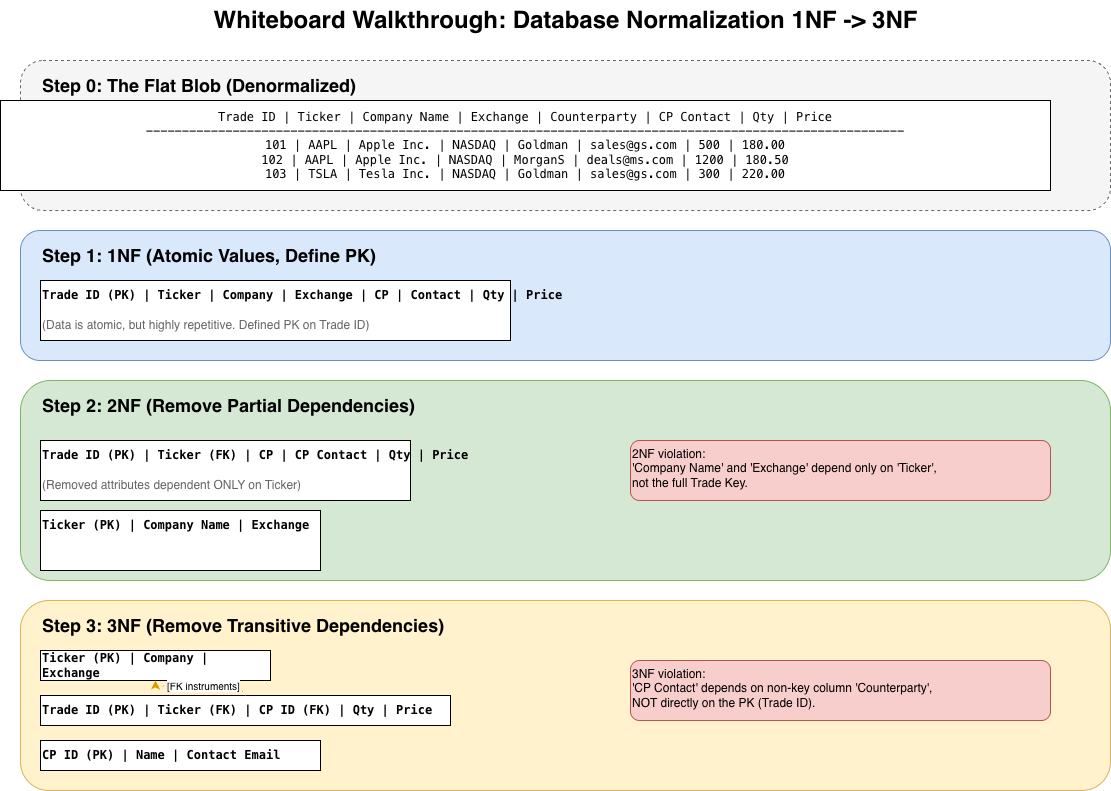

The diagram above was exported from draw.io. Its source (the exported page's mxGraphModel, read from the mxfile embedded in the PNG):
<mxGraphModel dx="882" dy="570" grid="1" gridSize="10" guides="1" tooltips="1" connect="1" arrows="1" fold="1" page="1" pageScale="1" pageWidth="827" pageHeight="1169" math="0" shadow="0">
  <root>
    <mxCell id="0" />
    <mxCell id="1" parent="0" />
    <mxCell id="rqB-gP5mLbJvl-2h1lFU-1" parent="1" style="text;strokeColor=none;fillColor=none;html=1;fontSize=24;fontStyle=1;verticalAlign=middle;align=center;" value=" Whiteboard Walkthrough: Database Normalization 1NF -&gt; 3NF" vertex="1">
      <mxGeometry height="40" width="1090" x="30" y="20" as="geometry" />
    </mxCell>
    <mxCell id="rqB-gP5mLbJvl-2h1lFU-2" parent="1" style="rounded=1;whiteSpace=wrap;html=1;fillColor=#f5f5f5;strokeColor=#666666;dashed=1;" value="" vertex="1">
      <mxGeometry height="150" width="1090" x="30" y="80" as="geometry" />
    </mxCell>
    <mxCell id="rqB-gP5mLbJvl-2h1lFU-3" parent="1" style="text;strokeColor=none;fillColor=none;html=1;fontSize=18;fontStyle=1;verticalAlign=middle;align=left;" value="Step 0: The Flat Blob (Denormalized)" vertex="1">
      <mxGeometry height="30" width="500" x="50" y="90" as="geometry" />
    </mxCell>
    <mxCell id="rqB-gP5mLbJvl-2h1lFU-4" parent="1" style="shape=table;startSize=0;container=1;collapsible=0;childLayout=tableLayout;fixedRows=1;rowLines=1;columnLines=1;whiteSpace=wrap;html=1;fontSize=12;fontFamily=monospace;" value="Trade ID | Ticker | Company Name | Exchange | Counterparty | CP Contact | Qty | Price&#10;---------------------------------------------------------------------------------------------------------&#10;101 | AAPL | Apple Inc. | NASDAQ | Goldman | sales@gs.com | 500 | 180.00&#10;102 | AAPL | Apple Inc. | NASDAQ | MorganS | deals@ms.com | 1200 | 180.50&#10;103 | TSLA | Tesla Inc. | NASDAQ | Goldman | sales@gs.com | 300 | 220.00" vertex="1">
      <mxGeometry height="90" width="1050" x="10" y="120" as="geometry" />
    </mxCell>
    <mxCell id="rqB-gP5mLbJvl-2h1lFU-5" parent="1" style="rounded=1;whiteSpace=wrap;html=1;fillColor=#dae8fc;strokeColor=#6c8ebf;" value="" vertex="1">
      <mxGeometry height="130" width="1090" x="30" y="250" as="geometry" />
    </mxCell>
    <mxCell id="rqB-gP5mLbJvl-2h1lFU-6" parent="1" style="text;strokeColor=none;fillColor=none;html=1;fontSize=18;fontStyle=1;verticalAlign=middle;align=left;" value="Step 1: 1NF (Atomic Values, Define PK)" vertex="1">
      <mxGeometry height="30" width="500" x="50" y="260" as="geometry" />
    </mxCell>
    <mxCell id="rqB-gP5mLbJvl-2h1lFU-7" parent="1" style="shape=table;html=1;startSize=0;container=1;collapsible=0;childLayout=tableLayout;fixedRows=1;rowLines=1;columnLines=1;whiteSpace=wrap;fontSize=12;" value="" vertex="1">
      <mxGeometry height="60" width="470" x="50" y="300" as="geometry" />
    </mxCell>
    <mxCell id="rqB-gP5mLbJvl-2h1lFU-8" parent="rqB-gP5mLbJvl-2h1lFU-7" style="text;strokeColor=none;fillColor=none;html=1;fontSize=12;fontStyle=1;verticalAlign=middle;align=left;fontFamily=monospace;" value="Trade ID (PK) | Ticker | Company | Exchange | CP | Contact | Qty | Price" vertex="1">
      <mxGeometry height="30" width="470" as="geometry" />
    </mxCell>
    <mxCell id="rqB-gP5mLbJvl-2h1lFU-9" parent="rqB-gP5mLbJvl-2h1lFU-7" style="text;strokeColor=none;fillColor=none;html=1;fontSize=12;verticalAlign=middle;align=left;fontColor=#666666;" value="(Data is atomic, but highly repetitive. Defined PK on Trade ID)" vertex="1">
      <mxGeometry height="30" width="470" y="30" as="geometry" />
    </mxCell>
    <mxCell id="rqB-gP5mLbJvl-2h1lFU-10" parent="1" style="rounded=1;whiteSpace=wrap;html=1;fillColor=#d5e8d4;strokeColor=#82b366;" value="" vertex="1">
      <mxGeometry height="200" width="1090" x="30" y="400" as="geometry" />
    </mxCell>
    <mxCell id="rqB-gP5mLbJvl-2h1lFU-11" parent="1" style="text;strokeColor=none;fillColor=none;html=1;fontSize=18;fontStyle=1;verticalAlign=middle;align=left;" value="Step 2: 2NF (Remove Partial Dependencies)" vertex="1">
      <mxGeometry height="30" width="500" x="50" y="410" as="geometry" />
    </mxCell>
    <mxCell id="rqB-gP5mLbJvl-2h1lFU-12" parent="1" style="shape=table;html=1;startSize=0;container=1;collapsible=0;childLayout=tableLayout;fixedRows=1;rowLines=1;columnLines=1;whiteSpace=wrap;" value="" vertex="1">
      <mxGeometry height="60" width="370" x="50" y="460" as="geometry" />
    </mxCell>
    <mxCell id="rqB-gP5mLbJvl-2h1lFU-13" parent="rqB-gP5mLbJvl-2h1lFU-12" style="text;strokeColor=none;fillColor=none;html=1;fontSize=12;fontStyle=1;verticalAlign=middle;align=left;fontFamily=monospace;" value="Trade ID (PK) | Ticker (FK) | CP | CP Contact | Qty | Price" vertex="1">
      <mxGeometry height="30" width="370" as="geometry" />
    </mxCell>
    <mxCell id="rqB-gP5mLbJvl-2h1lFU-14" parent="rqB-gP5mLbJvl-2h1lFU-12" style="text;strokeColor=none;fillColor=none;html=1;fontSize=12;verticalAlign=middle;align=left;fontColor=#666666;" value="(Removed attributes dependent ONLY on Ticker)" vertex="1">
      <mxGeometry height="30" width="370" y="30" as="geometry" />
    </mxCell>
    <mxCell id="rqB-gP5mLbJvl-2h1lFU-15" parent="1" style="shape=table;html=1;startSize=0;container=1;collapsible=0;childLayout=tableLayout;fixedRows=1;rowLines=1;columnLines=1;whiteSpace=wrap;" value="" vertex="1">
      <mxGeometry height="60" width="280" x="50" y="530" as="geometry" />
    </mxCell>
    <mxCell id="rqB-gP5mLbJvl-2h1lFU-16" parent="rqB-gP5mLbJvl-2h1lFU-15" style="text;strokeColor=none;fillColor=none;html=1;fontSize=12;fontStyle=1;verticalAlign=middle;align=left;fontFamily=monospace;" value="Ticker (PK) | Company Name | Exchange" vertex="1">
      <mxGeometry height="30" width="280" as="geometry" />
    </mxCell>
    <mxCell id="rqB-gP5mLbJvl-2h1lFU-17" parent="1" style="text;whiteSpace=wrap;html=1;fontSize=12;fontStyle=0;verticalAlign=top;align=left;fillColor=#f8cecc;strokeColor=#b85450;rounded=1;dashed=0;" value="2NF violation: &#10;'Company Name' and 'Exchange' depend only on 'Ticker', &#10;not the full Trade Key." vertex="1">
      <mxGeometry height="60" width="420" x="640" y="460" as="geometry" />
    </mxCell>
    <mxCell id="rqB-gP5mLbJvl-2h1lFU-18" parent="1" style="rounded=1;whiteSpace=wrap;html=1;fillColor=#fff2cc;strokeColor=#d6b656;" value="" vertex="1">
      <mxGeometry height="190" width="1090" x="30" y="620" as="geometry" />
    </mxCell>
    <mxCell id="rqB-gP5mLbJvl-2h1lFU-19" parent="1" style="text;strokeColor=none;fillColor=none;html=1;fontSize=18;fontStyle=1;verticalAlign=middle;align=left;" value="Step 3: 3NF (Remove Transitive Dependencies)" vertex="1">
      <mxGeometry height="30" width="500" x="50" y="630" as="geometry" />
    </mxCell>
    <mxCell id="rqB-gP5mLbJvl-2h1lFU-20" parent="1" style="shape=table;html=1;startSize=0;container=1;collapsible=0;childLayout=tableLayout;fixedRows=1;rowLines=1;columnLines=1;whiteSpace=wrap;fontSize=12;fontStyle=1;verticalAlign=middle;align=left;fontFamily=monospace;" value="Ticker (PK) | Company | Exchange" vertex="1">
      <mxGeometry height="30" width="230" x="50" y="670" as="geometry" />
    </mxCell>
    <mxCell id="rqB-gP5mLbJvl-2h1lFU-21" parent="1" style="shape=table;html=1;startSize=0;container=1;collapsible=0;childLayout=tableLayout;fixedRows=1;rowLines=1;columnLines=1;whiteSpace=wrap;fontSize=12;fontStyle=1;verticalAlign=middle;align=left;fontFamily=monospace;" value="CP ID (PK) | Name | Contact Email" vertex="1">
      <mxGeometry height="30" width="280" x="50" y="760" as="geometry" />
    </mxCell>
    <mxCell id="rqB-gP5mLbJvl-2h1lFU-22" parent="1" style="shape=table;html=1;startSize=0;container=1;collapsible=0;childLayout=tableLayout;fixedRows=1;rowLines=1;columnLines=1;whiteSpace=wrap;fontSize=12;fontStyle=1;verticalAlign=middle;align=left;fontFamily=monospace;" value="Trade ID (PK) | Ticker (FK) | CP ID (FK) | Qty | Price" vertex="1">
      <mxGeometry height="30" width="410" x="50" y="715" as="geometry" />
    </mxCell>
    <mxCell id="rqB-gP5mLbJvl-2h1lFU-23" parent="1" style="text;whiteSpace=wrap;html=1;fontSize=12;fontStyle=0;verticalAlign=top;align=left;fillColor=#f8cecc;strokeColor=#b85450;rounded=1;dashed=0;" value="3NF violation: &#10;'CP Contact' depends on non-key column 'Counterparty', &#10;NOT directly on the PK (Trade ID)." vertex="1">
      <mxGeometry height="60" width="420" x="640" y="680" as="geometry" />
    </mxCell>
    <mxCell id="rqB-gP5mLbJvl-2h1lFU-24" edge="1" parent="1" source="rqB-gP5mLbJvl-2h1lFU-22" style="endArrow=classic;html=1;rounded=0;edgeStyle=orthogonalEdgeStyle;curved=1;dashed=1;dashPattern=1 4;strokeColor=#d79b00;fontSize=10;" target="rqB-gP5mLbJvl-2h1lFU-20" value="[FK instruments]">
      <mxGeometry height="50" relative="1" width="50" as="geometry">
        <mxPoint x="490" y="700" as="sourcePoint" />
        <mxPoint x="540" y="650" as="targetPoint" />
      </mxGeometry>
    </mxCell>
  </root>
</mxGraphModel>